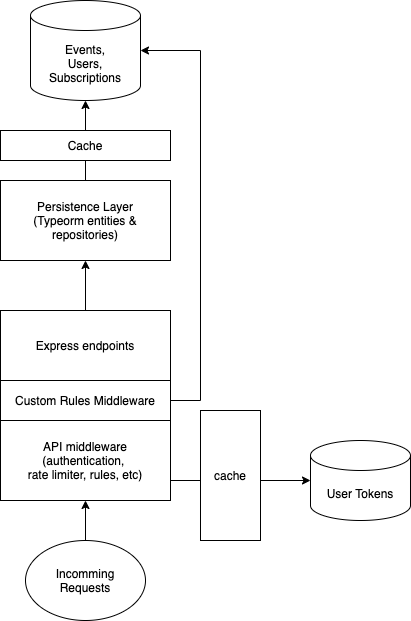

The diagram above was exported from draw.io. Its source (the exported page's mxGraphModel, read from the mxfile embedded in the PNG):
<mxGraphModel dx="1042" dy="608" grid="1" gridSize="10" guides="1" tooltips="1" connect="1" arrows="1" fold="1" page="1" pageScale="1" pageWidth="850" pageHeight="1100" math="0" shadow="0">
  <root>
    <mxCell id="0" />
    <mxCell id="1" parent="0" />
    <mxCell id="F0_VoiQpmOSJh4nXc66r-17" style="edgeStyle=orthogonalEdgeStyle;rounded=0;orthogonalLoop=1;jettySize=auto;html=1;exitX=0.5;exitY=0;exitDx=0;exitDy=0;entryX=0.5;entryY=1;entryDx=0;entryDy=0;entryPerimeter=0;" edge="1" parent="1" source="F0_VoiQpmOSJh4nXc66r-1" target="F0_VoiQpmOSJh4nXc66r-2">
      <mxGeometry relative="1" as="geometry" />
    </mxCell>
    <mxCell id="F0_VoiQpmOSJh4nXc66r-1" value="Persistence Layer&lt;br&gt;(Typeorm entities &amp;amp;&lt;br&gt;repositories)" style="rounded=0;whiteSpace=wrap;html=1;" vertex="1" parent="1">
      <mxGeometry x="240" y="260" width="170" height="80" as="geometry" />
    </mxCell>
    <mxCell id="F0_VoiQpmOSJh4nXc66r-2" value="Events,&lt;br&gt;Users,&lt;br&gt;Subscriptions" style="shape=cylinder3;whiteSpace=wrap;html=1;boundedLbl=1;backgroundOutline=1;size=15;" vertex="1" parent="1">
      <mxGeometry x="270" y="80" width="110" height="100" as="geometry" />
    </mxCell>
    <mxCell id="F0_VoiQpmOSJh4nXc66r-3" value="Cache" style="rounded=0;whiteSpace=wrap;html=1;" vertex="1" parent="1">
      <mxGeometry x="240" y="210" width="170" height="30" as="geometry" />
    </mxCell>
    <mxCell id="F0_VoiQpmOSJh4nXc66r-6" style="edgeStyle=orthogonalEdgeStyle;rounded=0;orthogonalLoop=1;jettySize=auto;html=1;exitX=0.5;exitY=0;exitDx=0;exitDy=0;entryX=0.5;entryY=1;entryDx=0;entryDy=0;" edge="1" parent="1" source="F0_VoiQpmOSJh4nXc66r-5" target="F0_VoiQpmOSJh4nXc66r-1">
      <mxGeometry relative="1" as="geometry" />
    </mxCell>
    <mxCell id="F0_VoiQpmOSJh4nXc66r-5" value="Express endpoints" style="rounded=0;whiteSpace=wrap;html=1;" vertex="1" parent="1">
      <mxGeometry x="240" y="390" width="170" height="70" as="geometry" />
    </mxCell>
    <mxCell id="F0_VoiQpmOSJh4nXc66r-13" style="edgeStyle=orthogonalEdgeStyle;rounded=0;orthogonalLoop=1;jettySize=auto;html=1;exitX=1;exitY=0.75;exitDx=0;exitDy=0;entryX=0;entryY=0.5;entryDx=0;entryDy=0;entryPerimeter=0;" edge="1" parent="1" source="F0_VoiQpmOSJh4nXc66r-7" target="F0_VoiQpmOSJh4nXc66r-12">
      <mxGeometry relative="1" as="geometry" />
    </mxCell>
    <mxCell id="F0_VoiQpmOSJh4nXc66r-7" value="API middleware&lt;br&gt;(authentication, &lt;br&gt;rate limiter, rules, etc)" style="rounded=0;whiteSpace=wrap;html=1;" vertex="1" parent="1">
      <mxGeometry x="240" y="500" width="170" height="80" as="geometry" />
    </mxCell>
    <mxCell id="F0_VoiQpmOSJh4nXc66r-9" value="" style="endArrow=classic;html=1;entryX=0.5;entryY=1;entryDx=0;entryDy=0;exitX=0.5;exitY=0;exitDx=0;exitDy=0;" edge="1" parent="1" source="F0_VoiQpmOSJh4nXc66r-11" target="F0_VoiQpmOSJh4nXc66r-7">
      <mxGeometry width="50" height="50" relative="1" as="geometry">
        <mxPoint x="325" y="650" as="sourcePoint" />
        <mxPoint x="370" y="600" as="targetPoint" />
      </mxGeometry>
    </mxCell>
    <mxCell id="F0_VoiQpmOSJh4nXc66r-11" value="Incomming&lt;br&gt;Requests" style="ellipse;whiteSpace=wrap;html=1;" vertex="1" parent="1">
      <mxGeometry x="265" y="620" width="120" height="80" as="geometry" />
    </mxCell>
    <mxCell id="F0_VoiQpmOSJh4nXc66r-12" value="User Tokens" style="shape=cylinder3;whiteSpace=wrap;html=1;boundedLbl=1;backgroundOutline=1;size=15;" vertex="1" parent="1">
      <mxGeometry x="550" y="520" width="100" height="80" as="geometry" />
    </mxCell>
    <mxCell id="F0_VoiQpmOSJh4nXc66r-15" style="edgeStyle=orthogonalEdgeStyle;rounded=0;orthogonalLoop=1;jettySize=auto;html=1;exitX=1;exitY=0.5;exitDx=0;exitDy=0;entryX=1;entryY=0.5;entryDx=0;entryDy=0;entryPerimeter=0;" edge="1" parent="1" source="F0_VoiQpmOSJh4nXc66r-14" target="F0_VoiQpmOSJh4nXc66r-2">
      <mxGeometry relative="1" as="geometry">
        <Array as="points">
          <mxPoint x="440" y="480" />
          <mxPoint x="440" y="130" />
        </Array>
      </mxGeometry>
    </mxCell>
    <mxCell id="F0_VoiQpmOSJh4nXc66r-14" value="Custom Rules Middleware" style="rounded=0;whiteSpace=wrap;html=1;" vertex="1" parent="1">
      <mxGeometry x="240" y="460" width="170" height="40" as="geometry" />
    </mxCell>
    <mxCell id="F0_VoiQpmOSJh4nXc66r-16" value="cache" style="rounded=0;whiteSpace=wrap;html=1;" vertex="1" parent="1">
      <mxGeometry x="440" y="490" width="60" height="130" as="geometry" />
    </mxCell>
  </root>
</mxGraphModel>